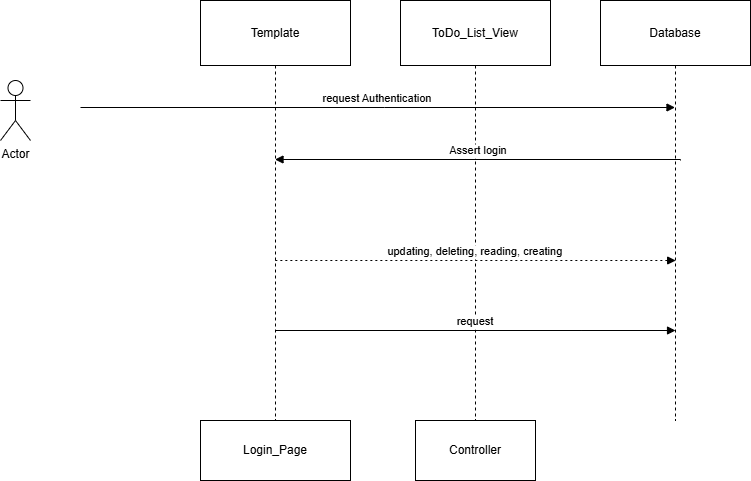

The diagram above was exported from draw.io. Its source (the exported page's mxGraphModel, read from the mxfile embedded in the PNG):
<mxGraphModel dx="876" dy="506" grid="1" gridSize="10" guides="1" tooltips="1" connect="1" arrows="1" fold="1" page="1" pageScale="1" pageWidth="850" pageHeight="1100" math="0" shadow="0">
  <root>
    <mxCell id="0" />
    <mxCell id="1" parent="0" />
    <mxCell id="3" value="Login_Page" style="shape=umlLifeline;perimeter=lifelinePerimeter;whiteSpace=wrap;container=1;dropTarget=0;collapsible=0;recursiveResize=0;outlineConnect=0;portConstraint=eastwest;newEdgeStyle={&quot;edgeStyle&quot;:&quot;elbowEdgeStyle&quot;,&quot;elbow&quot;:&quot;vertical&quot;,&quot;curved&quot;:0,&quot;rounded&quot;:0};size=60;" parent="1" vertex="1">
      <mxGeometry x="400" y="420" width="150" height="60" as="geometry" />
    </mxCell>
    <mxCell id="4" value="Template" style="shape=umlLifeline;perimeter=lifelinePerimeter;whiteSpace=wrap;container=1;dropTarget=0;collapsible=0;recursiveResize=0;outlineConnect=0;portConstraint=eastwest;newEdgeStyle={&quot;edgeStyle&quot;:&quot;elbowEdgeStyle&quot;,&quot;elbow&quot;:&quot;vertical&quot;,&quot;curved&quot;:0,&quot;rounded&quot;:0};size=65;" parent="1" vertex="1">
      <mxGeometry x="400" width="150" height="420" as="geometry" />
    </mxCell>
    <mxCell id="5" value="ToDo_List_View" style="shape=umlLifeline;perimeter=lifelinePerimeter;whiteSpace=wrap;container=1;dropTarget=0;collapsible=0;recursiveResize=0;outlineConnect=0;portConstraint=eastwest;newEdgeStyle={&quot;edgeStyle&quot;:&quot;elbowEdgeStyle&quot;,&quot;elbow&quot;:&quot;vertical&quot;,&quot;curved&quot;:0,&quot;rounded&quot;:0};size=65;" parent="1" vertex="1">
      <mxGeometry x="600" width="150" height="420" as="geometry" />
    </mxCell>
    <mxCell id="6" value="Database" style="shape=umlLifeline;perimeter=lifelinePerimeter;whiteSpace=wrap;container=1;dropTarget=0;collapsible=0;recursiveResize=0;outlineConnect=0;portConstraint=eastwest;newEdgeStyle={&quot;edgeStyle&quot;:&quot;elbowEdgeStyle&quot;,&quot;elbow&quot;:&quot;vertical&quot;,&quot;curved&quot;:0,&quot;rounded&quot;:0};size=65;" parent="1" vertex="1">
      <mxGeometry x="800" width="150" height="420" as="geometry" />
    </mxCell>
    <mxCell id="9" value="request Authentication" style="verticalAlign=bottom;endArrow=block;edgeStyle=elbowEdgeStyle;elbow=vertical;curved=0;rounded=0;" parent="1" target="6" edge="1">
      <mxGeometry relative="1" as="geometry">
        <Array as="points">
          <mxPoint x="584" y="107" />
        </Array>
        <mxPoint x="280" y="107" as="sourcePoint" />
      </mxGeometry>
    </mxCell>
    <mxCell id="10" value="Assert login" style="verticalAlign=bottom;endArrow=block;edgeStyle=elbowEdgeStyle;elbow=vertical;curved=0;rounded=0;" parent="1" target="4" edge="1">
      <mxGeometry relative="1" as="geometry">
        <Array as="points">
          <mxPoint x="787" y="159" />
        </Array>
        <mxPoint x="880" y="160" as="sourcePoint" />
      </mxGeometry>
    </mxCell>
    <mxCell id="11" value="request" style="verticalAlign=bottom;endArrow=block;edgeStyle=elbowEdgeStyle;elbow=vertical;curved=0;rounded=0;" parent="1" edge="1">
      <mxGeometry relative="1" as="geometry">
        <Array as="points">
          <mxPoint x="780.53" y="330" />
          <mxPoint x="884.53" y="191" />
        </Array>
        <mxPoint x="474.9773684210527" y="330" as="sourcePoint" />
        <mxPoint x="875.03" y="330" as="targetPoint" />
      </mxGeometry>
    </mxCell>
    <mxCell id="13" value="updating, deleting, reading, creating" style="verticalAlign=bottom;endArrow=block;edgeStyle=elbowEdgeStyle;elbow=vertical;curved=0;rounded=0;dashed=1;dashPattern=2 3;" parent="1" edge="1">
      <mxGeometry relative="1" as="geometry">
        <Array as="points">
          <mxPoint x="684.6700000000001" y="260" />
        </Array>
        <mxPoint x="474.83666666666676" y="260" as="sourcePoint" />
        <mxPoint x="875.1700000000001" y="260" as="targetPoint" />
      </mxGeometry>
    </mxCell>
    <mxCell id="98fTvefG1pNVuqFEuLTs-13" value="Actor" style="shape=umlActor;verticalLabelPosition=bottom;verticalAlign=top;html=1;outlineConnect=0;" vertex="1" parent="1">
      <mxGeometry x="200" y="80" width="30" height="60" as="geometry" />
    </mxCell>
    <mxCell id="98fTvefG1pNVuqFEuLTs-16" value="Controller" style="rounded=0;whiteSpace=wrap;html=1;" vertex="1" parent="1">
      <mxGeometry x="615" y="420" width="120" height="60" as="geometry" />
    </mxCell>
  </root>
</mxGraphModel>